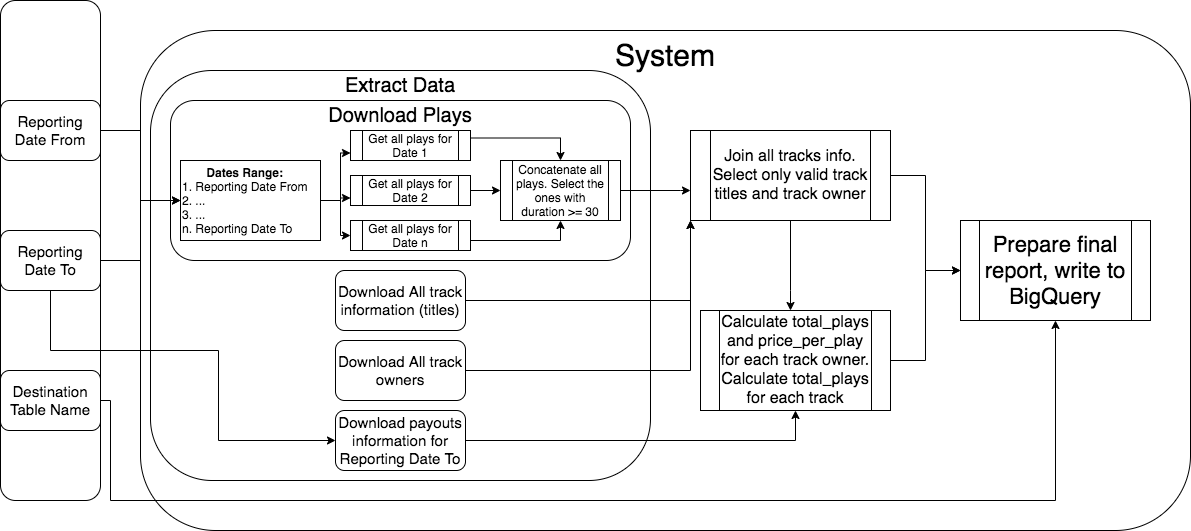

The diagram above was exported from draw.io. Its source (the exported page's mxGraphModel, read from the mxfile embedded in the PNG):
<mxGraphModel dx="2066" dy="1154" grid="1" gridSize="10" guides="1" tooltips="1" connect="1" arrows="1" fold="1" page="1" pageScale="1" pageWidth="827" pageHeight="1169" math="0" shadow="0">
  <root>
    <mxCell id="0" />
    <mxCell id="1" parent="0" />
    <mxCell id="2" value="" style="rounded=1;whiteSpace=wrap;html=1;fillColor=none;" vertex="1" parent="1">
      <mxGeometry x="240" y="130" width="1050" height="500" as="geometry" />
    </mxCell>
    <mxCell id="3" value="" style="rounded=1;whiteSpace=wrap;html=1;strokeColor=#000000;fillColor=none;" vertex="1" parent="1">
      <mxGeometry x="250" y="170" width="500" height="410" as="geometry" />
    </mxCell>
    <mxCell id="4" value="" style="rounded=1;whiteSpace=wrap;html=1;strokeColor=#000000;fillColor=none;" vertex="1" parent="1">
      <mxGeometry x="270" y="200" width="460" height="160" as="geometry" />
    </mxCell>
    <mxCell id="5" value="&lt;font style=&quot;font-size: 30px&quot;&gt;System&lt;/font&gt;" style="text;html=1;strokeColor=none;fillColor=none;align=center;verticalAlign=middle;whiteSpace=wrap;rounded=0;" vertex="1" parent="1">
      <mxGeometry x="695" y="140" width="140" height="30" as="geometry" />
    </mxCell>
    <mxCell id="6" value="" style="rounded=1;whiteSpace=wrap;html=1;fillColor=none;" vertex="1" parent="1">
      <mxGeometry x="100" y="100" width="100" height="500" as="geometry" />
    </mxCell>
    <mxCell id="7" style="edgeStyle=orthogonalEdgeStyle;rounded=0;orthogonalLoop=1;jettySize=auto;html=1;fontSize=15;" edge="1" source="8" target="17" parent="1">
      <mxGeometry relative="1" as="geometry" />
    </mxCell>
    <mxCell id="8" value="&lt;font style=&quot;font-size: 15px&quot;&gt;Reporting Date From&lt;/font&gt;" style="rounded=1;whiteSpace=wrap;html=1;fillColor=none;" vertex="1" parent="1">
      <mxGeometry x="100" y="200" width="100" height="60" as="geometry" />
    </mxCell>
    <mxCell id="9" style="edgeStyle=orthogonalEdgeStyle;rounded=0;orthogonalLoop=1;jettySize=auto;html=1;entryX=0;entryY=0.5;entryDx=0;entryDy=0;fontSize=15;" edge="1" source="11" target="17" parent="1">
      <mxGeometry relative="1" as="geometry" />
    </mxCell>
    <mxCell id="10" style="edgeStyle=orthogonalEdgeStyle;rounded=0;orthogonalLoop=1;jettySize=auto;html=1;entryX=0;entryY=0.5;entryDx=0;entryDy=0;fontSize=15;" edge="1" source="11" target="32" parent="1">
      <mxGeometry relative="1" as="geometry">
        <Array as="points">
          <mxPoint x="150" y="450" />
          <mxPoint x="318" y="450" />
          <mxPoint x="318" y="540" />
        </Array>
      </mxGeometry>
    </mxCell>
    <mxCell id="11" value="&lt;font style=&quot;font-size: 15px&quot;&gt;Reporting Date To&lt;/font&gt;" style="rounded=1;whiteSpace=wrap;html=1;fillColor=none;" vertex="1" parent="1">
      <mxGeometry x="100" y="330" width="100" height="60" as="geometry" />
    </mxCell>
    <mxCell id="12" style="edgeStyle=orthogonalEdgeStyle;rounded=0;orthogonalLoop=1;jettySize=auto;html=1;entryX=0.5;entryY=1;entryDx=0;entryDy=0;fontSize=15;exitX=1;exitY=0.5;exitDx=0;exitDy=0;" edge="1" source="13" target="38" parent="1">
      <mxGeometry relative="1" as="geometry">
        <Array as="points">
          <mxPoint x="210" y="500" />
          <mxPoint x="210" y="600" />
          <mxPoint x="1155" y="600" />
        </Array>
      </mxGeometry>
    </mxCell>
    <mxCell id="13" value="&lt;font style=&quot;font-size: 15px&quot;&gt;Destination Table Name&lt;br&gt;&lt;/font&gt;" style="rounded=1;whiteSpace=wrap;html=1;fillColor=none;" vertex="1" parent="1">
      <mxGeometry x="100" y="470" width="100" height="60" as="geometry" />
    </mxCell>
    <mxCell id="14" style="edgeStyle=orthogonalEdgeStyle;rounded=0;orthogonalLoop=1;jettySize=auto;html=1;entryX=0;entryY=0.75;entryDx=0;entryDy=0;" edge="1" source="17" target="19" parent="1">
      <mxGeometry relative="1" as="geometry" />
    </mxCell>
    <mxCell id="15" style="edgeStyle=orthogonalEdgeStyle;rounded=0;orthogonalLoop=1;jettySize=auto;html=1;entryX=0;entryY=0.75;entryDx=0;entryDy=0;" edge="1" source="17" target="21" parent="1">
      <mxGeometry relative="1" as="geometry" />
    </mxCell>
    <mxCell id="16" style="edgeStyle=orthogonalEdgeStyle;rounded=0;orthogonalLoop=1;jettySize=auto;html=1;" edge="1" source="17" target="23" parent="1">
      <mxGeometry relative="1" as="geometry" />
    </mxCell>
    <mxCell id="17" value="&lt;div style=&quot;text-align: center&quot;&gt;&lt;span&gt;&lt;b&gt;Dates Range:&lt;/b&gt;&lt;/span&gt;&lt;/div&gt;1. Reporting Date From&lt;br&gt;2. ...&lt;br&gt;3. ...&lt;br&gt;n. Reporting Date To" style="text;fillColor=none;html=1;whiteSpace=wrap;verticalAlign=middle;overflow=hidden;strokeColor=#000000;" vertex="1" parent="1">
      <mxGeometry x="280" y="260" width="140" height="80" as="geometry" />
    </mxCell>
    <mxCell id="18" style="edgeStyle=orthogonalEdgeStyle;rounded=0;orthogonalLoop=1;jettySize=auto;html=1;entryX=0.5;entryY=0;entryDx=0;entryDy=0;exitX=1;exitY=0.25;exitDx=0;exitDy=0;" edge="1" source="19" target="25" parent="1">
      <mxGeometry relative="1" as="geometry" />
    </mxCell>
    <mxCell id="19" value="Get all plays for Date 1" style="shape=process;whiteSpace=wrap;html=1;backgroundOutline=1;strokeColor=#000000;fillColor=none;" vertex="1" parent="1">
      <mxGeometry x="450" y="230" width="120" height="30" as="geometry" />
    </mxCell>
    <mxCell id="20" style="edgeStyle=orthogonalEdgeStyle;rounded=0;orthogonalLoop=1;jettySize=auto;html=1;" edge="1" source="21" target="25" parent="1">
      <mxGeometry relative="1" as="geometry" />
    </mxCell>
    <mxCell id="21" value="Get all plays for Date 2" style="shape=process;whiteSpace=wrap;html=1;backgroundOutline=1;strokeColor=#000000;fillColor=none;" vertex="1" parent="1">
      <mxGeometry x="450" y="275" width="120" height="30" as="geometry" />
    </mxCell>
    <mxCell id="22" style="edgeStyle=orthogonalEdgeStyle;rounded=0;orthogonalLoop=1;jettySize=auto;html=1;entryX=0.5;entryY=1;entryDx=0;entryDy=0;" edge="1" source="23" target="25" parent="1">
      <mxGeometry relative="1" as="geometry">
        <Array as="points">
          <mxPoint x="660" y="340" />
        </Array>
      </mxGeometry>
    </mxCell>
    <mxCell id="23" value="Get all plays for Date n" style="shape=process;whiteSpace=wrap;html=1;backgroundOutline=1;strokeColor=#000000;fillColor=none;" vertex="1" parent="1">
      <mxGeometry x="450" y="320" width="120" height="30" as="geometry" />
    </mxCell>
    <mxCell id="24" style="edgeStyle=orthogonalEdgeStyle;rounded=0;orthogonalLoop=1;jettySize=auto;html=1;" edge="1" source="25" target="35" parent="1">
      <mxGeometry relative="1" as="geometry">
        <Array as="points">
          <mxPoint x="780" y="290" />
          <mxPoint x="780" y="290" />
        </Array>
      </mxGeometry>
    </mxCell>
    <mxCell id="25" value="Concatenate all plays. Select the ones with duration &amp;gt;= 30" style="shape=process;whiteSpace=wrap;html=1;backgroundOutline=1;strokeColor=#000000;fillColor=none;" vertex="1" parent="1">
      <mxGeometry x="600" y="260" width="120" height="60" as="geometry" />
    </mxCell>
    <mxCell id="26" value="&lt;font style=&quot;font-size: 20px&quot;&gt;Download Plays&lt;/font&gt;" style="text;html=1;strokeColor=none;fillColor=none;align=center;verticalAlign=middle;whiteSpace=wrap;rounded=0;" vertex="1" parent="1">
      <mxGeometry x="400" y="200" width="200" height="30" as="geometry" />
    </mxCell>
    <mxCell id="27" style="edgeStyle=orthogonalEdgeStyle;rounded=0;orthogonalLoop=1;jettySize=auto;html=1;entryX=0;entryY=1;entryDx=0;entryDy=0;" edge="1" source="28" target="35" parent="1">
      <mxGeometry relative="1" as="geometry" />
    </mxCell>
    <mxCell id="28" value="&lt;font style=&quot;font-size: 15px;&quot;&gt;Download All track information (titles)&lt;/font&gt;" style="rounded=1;whiteSpace=wrap;html=1;fillColor=none;fontSize=15;" vertex="1" parent="1">
      <mxGeometry x="435" y="370" width="130" height="60" as="geometry" />
    </mxCell>
    <mxCell id="29" style="edgeStyle=orthogonalEdgeStyle;rounded=0;orthogonalLoop=1;jettySize=auto;html=1;entryX=0;entryY=1;entryDx=0;entryDy=0;" edge="1" source="30" target="35" parent="1">
      <mxGeometry relative="1" as="geometry" />
    </mxCell>
    <mxCell id="30" value="&lt;font style=&quot;font-size: 15px;&quot;&gt;Download All track owners&lt;/font&gt;" style="rounded=1;whiteSpace=wrap;html=1;fillColor=none;fontSize=15;" vertex="1" parent="1">
      <mxGeometry x="435" y="440" width="130" height="60" as="geometry" />
    </mxCell>
    <mxCell id="31" style="edgeStyle=orthogonalEdgeStyle;rounded=0;orthogonalLoop=1;jettySize=auto;html=1;entryX=0.5;entryY=1;entryDx=0;entryDy=0;" edge="1" source="32" target="37" parent="1">
      <mxGeometry relative="1" as="geometry" />
    </mxCell>
    <mxCell id="32" value="&lt;font style=&quot;font-size: 15px;&quot;&gt;Download payouts information for Reporting Date To&lt;/font&gt;" style="rounded=1;whiteSpace=wrap;html=1;fillColor=none;fontSize=15;" vertex="1" parent="1">
      <mxGeometry x="435" y="510" width="130" height="60" as="geometry" />
    </mxCell>
    <mxCell id="33" style="edgeStyle=orthogonalEdgeStyle;rounded=0;orthogonalLoop=1;jettySize=auto;html=1;" edge="1" source="35" target="37" parent="1">
      <mxGeometry relative="1" as="geometry">
        <Array as="points">
          <mxPoint x="890" y="390" />
          <mxPoint x="890" y="390" />
        </Array>
      </mxGeometry>
    </mxCell>
    <mxCell id="34" style="edgeStyle=orthogonalEdgeStyle;rounded=0;orthogonalLoop=1;jettySize=auto;html=1;entryX=0;entryY=0.5;entryDx=0;entryDy=0;" edge="1" source="35" target="38" parent="1">
      <mxGeometry relative="1" as="geometry" />
    </mxCell>
    <mxCell id="35" value="&lt;font style=&quot;font-size: 16px&quot;&gt;Join all tracks info. Select only valid track titles and track owner&lt;/font&gt;" style="shape=process;whiteSpace=wrap;html=1;backgroundOutline=1;strokeColor=#000000;fillColor=none;" vertex="1" parent="1">
      <mxGeometry x="790" y="230" width="200" height="90" as="geometry" />
    </mxCell>
    <mxCell id="36" style="edgeStyle=orthogonalEdgeStyle;rounded=0;orthogonalLoop=1;jettySize=auto;html=1;entryX=0;entryY=0.5;entryDx=0;entryDy=0;" edge="1" source="37" target="38" parent="1">
      <mxGeometry relative="1" as="geometry" />
    </mxCell>
    <mxCell id="37" value="&lt;font style=&quot;font-size: 16px&quot;&gt;Calculate total_plays and price_per_play for each track owner. Calculate total_plays for each track&lt;/font&gt;" style="shape=process;whiteSpace=wrap;html=1;backgroundOutline=1;strokeColor=#000000;fillColor=none;" vertex="1" parent="1">
      <mxGeometry x="800" y="410" width="190" height="100" as="geometry" />
    </mxCell>
    <mxCell id="38" value="&lt;font style=&quot;font-size: 22px&quot;&gt;Prepare final report, write to BigQuery&lt;/font&gt;" style="shape=process;whiteSpace=wrap;html=1;backgroundOutline=1;strokeColor=#000000;fillColor=none;" vertex="1" parent="1">
      <mxGeometry x="1060" y="320" width="190" height="100" as="geometry" />
    </mxCell>
    <mxCell id="39" value="&lt;font style=&quot;font-size: 20px&quot;&gt;Extract Data&lt;/font&gt;" style="text;html=1;strokeColor=none;fillColor=none;align=center;verticalAlign=middle;whiteSpace=wrap;rounded=0;" vertex="1" parent="1">
      <mxGeometry x="400" y="170" width="200" height="30" as="geometry" />
    </mxCell>
  </root>
</mxGraphModel>